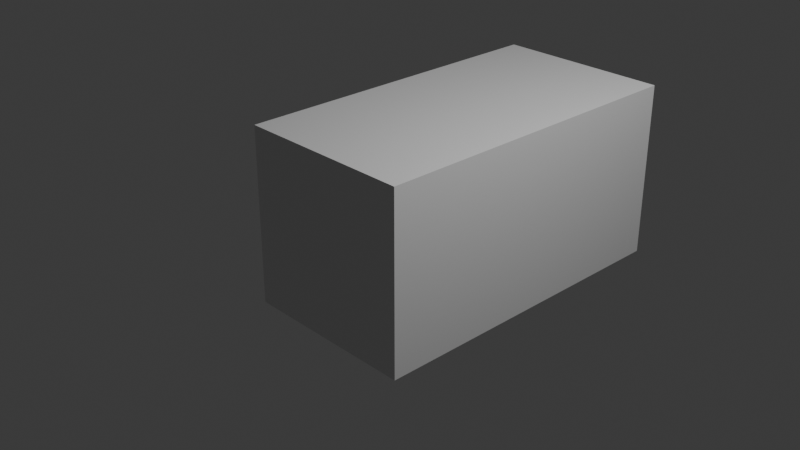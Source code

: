 # Source: Player.blend  (saved by Blender 4.3.32; exported with 4.5.12 LTS)
import bpy
from mathutils import Matrix  # noqa: F401  (used for matrix-valued properties, if any)

bpy.ops.wm.read_factory_settings(use_empty=True)
scene = bpy.context.scene
scene.name = 'Scene'

# ---- collections
col_collection = bpy.data.collections.new('Collection'); scene.collection.children.link(col_collection)

# ---- materials (node trees are filled in below, after node groups)
mat_material = bpy.data.materials.new('Material')
mat_material.alpha_threshold = 0.0
mat_material.roughness = 0.5
mat_material.line_color = (0.0, 0.0, 0.0, 1.0)

# ---- material node trees
mat_material.use_nodes = True; mat_material.node_tree.nodes.clear()
_N = mat_material.node_tree.nodes; _L = mat_material.node_tree.links
n0 = _N.new('ShaderNodeOutputMaterial'); n0.name = 'Material Output'; n0.location = (300, 300)
n1 = _N.new('ShaderNodeBsdfPrincipled'); n1.name = 'Principled BSDF'; n1.location = (10, 300)
n1.inputs[3].default_value = 1.45
_L.new(n1.outputs[0], n0.inputs[0])
n0.is_active_output = True

# ---- world
world_world = bpy.data.worlds.new('World'); scene.world = world_world
world_world.use_nodes = True; world_world.node_tree.nodes.clear()
_N = world_world.node_tree.nodes; _L = world_world.node_tree.links
n0 = _N.new('ShaderNodeOutputWorld'); n0.name = 'World Output'; n0.location = (300, 300)
n1 = _N.new('ShaderNodeBackground'); n1.name = 'Background'; n1.location = (10, 300)
n1.inputs[0].default_value = (0.05088, 0.05088, 0.05088, 1.0)
_L.new(n1.outputs[0], n0.inputs[0])
n0.is_active_output = True
world_world.color = (0.05088, 0.05088, 0.05088)
world_world.sun_shadow_jitter_overblur = 0.0

# ---- cameras
cam_camera = bpy.data.cameras.new('Camera')
cam_camera.clip_end = 100.0
cam_camera.ortho_scale = 7.314

# ---- lights
light_light = bpy.data.lights.new('Light', 'POINT')
light_light.energy = 1000.0
light_light.shadow_soft_size = 0.1

# ---- meshes
me_cube = bpy.data.meshes.new('Cube')
me_cube.from_pydata([(1.0, 2.811, 1.0), (1.0, 2.811, -1.0), (1.0, -1.0, 1.0), (1.0, -1.0, -1.0), (-1.0, 2.811, 1.0), (-1.0, 2.811, -1.0), (-1.0, -1.0, 1.0), (-1.0, -1.0, -1.0)], [], [(0, 4, 6, 2), (3, 2, 6, 7), (7, 6, 4, 5), (5, 1, 3, 7), (1, 0, 2, 3), (5, 4, 0, 1)])
_uv = me_cube.uv_layers.new(name='UVMap')
_uv.uv.foreach_set('vector', [0.625, 0.5, 0.875, 0.5, 0.875, 0.75, 0.625, 0.75, 0.375, 0.75, 0.625, 0.75, 0.625, 1.0, 0.375, 1.0, 0.375, 0.0, 0.625, 0.0, 0.625, 0.25, 0.375, 0.25, 0.125, 0.5, 0.375, 0.5, 0.375, 0.75, 0.125, 0.75, 0.375, 0.5, 0.625, 0.5, 0.625, 0.75, 0.375, 0.75, 0.375, 0.25, 0.625, 0.25, 0.625, 0.5, 0.375, 0.5])
me_cube.materials.append(mat_material)
me_cube.use_mirror_vertex_groups = False
me_cube.update()

# ---- objects
ob_cube = bpy.data.objects.new('Cube', me_cube)
ob_light = bpy.data.objects.new('Light', light_light)
ob_camera = bpy.data.objects.new('Camera', cam_camera)

# ---- transforms, parenting, visibility, modifiers, constraints
ob_cube.location = (0.0, 0.0, 0.0)
ob_cube.lock_rotations_4d = False
ob_cube.empty_display_type = 'ARROWS'
ob_cube.lineart.crease_threshold = 0.0
ob_light.location = (4.076, 1.005, 5.904)
ob_light.rotation_euler = (0.6503, 0.05522, 1.866)
ob_light.lock_rotations_4d = False
ob_light.empty_display_type = 'ARROWS'
ob_light.color = (0.0, 0.0, 0.0, 0.0)
ob_light.lineart.crease_threshold = 0.0
ob_camera.location = (7.359, -6.926, 4.958)
ob_camera.rotation_euler = (1.109, 0.0, 0.8149)
ob_camera.lock_rotations_4d = False
ob_camera.empty_display_type = 'ARROWS'
ob_camera.color = (0.0, 0.0, 0.0, 0.0)
ob_camera.display_type = 'WIRE'
ob_camera.lineart.crease_threshold = 0.0

# ---- collection membership
col_collection.objects.link(ob_cube)
col_collection.objects.link(ob_light)
col_collection.objects.link(ob_camera)

# ---- scene / render settings (as saved in the file)
scene.camera = ob_camera
scene.frame_start = 1; scene.frame_end = 250; scene.frame_set(1)
scene.render.engine = 'BLENDER_EEVEE_NEXT'
bpy.context.view_layer.update()
